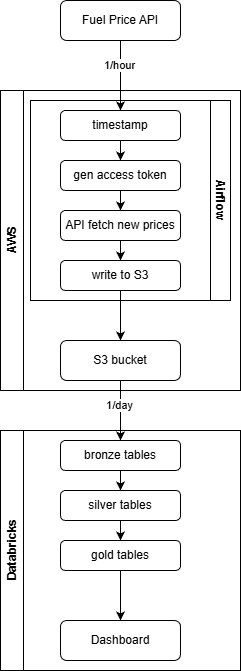

The diagram above was exported from draw.io. Its source (the exported page's mxGraphModel, read from the mxfile embedded in the PNG):
<mxGraphModel dx="1426" dy="743" grid="1" gridSize="10" guides="1" tooltips="1" connect="1" arrows="1" fold="1" page="1" pageScale="1" pageWidth="850" pageHeight="1100" math="0" shadow="0">
  <root>
    <mxCell id="0" />
    <mxCell id="1" parent="0" />
    <mxCell id="8ctmcJ4cuAPOjz9ZdeF1-1" parent="1" style="swimlane;horizontal=0;whiteSpace=wrap;html=1;" value="AWS" vertex="1">
      <mxGeometry height="300" width="240" x="110" y="180" as="geometry" />
    </mxCell>
    <mxCell id="8ctmcJ4cuAPOjz9ZdeF1-5" parent="8ctmcJ4cuAPOjz9ZdeF1-1" style="swimlane;horizontal=0;whiteSpace=wrap;html=1;startSize=20;rotation=-180;" value="Airflow" vertex="1">
      <mxGeometry height="200" width="200" x="30" y="10" as="geometry" />
    </mxCell>
    <mxCell id="8ctmcJ4cuAPOjz9ZdeF1-14" edge="1" parent="8ctmcJ4cuAPOjz9ZdeF1-5" source="8ctmcJ4cuAPOjz9ZdeF1-9" style="edgeStyle=orthogonalEdgeStyle;rounded=0;orthogonalLoop=1;jettySize=auto;html=1;exitX=0.5;exitY=1;exitDx=0;exitDy=0;entryX=0.5;entryY=0;entryDx=0;entryDy=0;" target="8ctmcJ4cuAPOjz9ZdeF1-10">
      <mxGeometry relative="1" as="geometry" />
    </mxCell>
    <mxCell id="8ctmcJ4cuAPOjz9ZdeF1-9" parent="8ctmcJ4cuAPOjz9ZdeF1-5" style="rounded=1;whiteSpace=wrap;html=1;" value="timestamp" vertex="1">
      <mxGeometry height="30" width="120" x="30" y="10" as="geometry" />
    </mxCell>
    <mxCell id="8ctmcJ4cuAPOjz9ZdeF1-15" edge="1" parent="8ctmcJ4cuAPOjz9ZdeF1-5" source="8ctmcJ4cuAPOjz9ZdeF1-10" style="edgeStyle=orthogonalEdgeStyle;rounded=0;orthogonalLoop=1;jettySize=auto;html=1;exitX=0.5;exitY=1;exitDx=0;exitDy=0;entryX=0.5;entryY=0;entryDx=0;entryDy=0;" target="8ctmcJ4cuAPOjz9ZdeF1-11">
      <mxGeometry relative="1" as="geometry" />
    </mxCell>
    <mxCell id="8ctmcJ4cuAPOjz9ZdeF1-10" parent="8ctmcJ4cuAPOjz9ZdeF1-5" style="rounded=1;whiteSpace=wrap;html=1;" value="gen access token" vertex="1">
      <mxGeometry height="30" width="120" x="30" y="60" as="geometry" />
    </mxCell>
    <mxCell id="8ctmcJ4cuAPOjz9ZdeF1-16" edge="1" parent="8ctmcJ4cuAPOjz9ZdeF1-5" source="8ctmcJ4cuAPOjz9ZdeF1-11" style="edgeStyle=orthogonalEdgeStyle;rounded=0;orthogonalLoop=1;jettySize=auto;html=1;exitX=0.5;exitY=1;exitDx=0;exitDy=0;entryX=0.5;entryY=0;entryDx=0;entryDy=0;" target="8ctmcJ4cuAPOjz9ZdeF1-12">
      <mxGeometry relative="1" as="geometry" />
    </mxCell>
    <mxCell id="8ctmcJ4cuAPOjz9ZdeF1-11" parent="8ctmcJ4cuAPOjz9ZdeF1-5" style="rounded=1;whiteSpace=wrap;html=1;" value="API fetch new prices" vertex="1">
      <mxGeometry height="30" width="120" x="30" y="110" as="geometry" />
    </mxCell>
    <mxCell id="8ctmcJ4cuAPOjz9ZdeF1-12" parent="8ctmcJ4cuAPOjz9ZdeF1-5" style="rounded=1;whiteSpace=wrap;html=1;" value="write to S3" vertex="1">
      <mxGeometry height="30" width="120" x="30" y="160" as="geometry" />
    </mxCell>
    <mxCell id="8ctmcJ4cuAPOjz9ZdeF1-8" parent="8ctmcJ4cuAPOjz9ZdeF1-1" style="rounded=1;whiteSpace=wrap;html=1;" value="S3 bucket" vertex="1">
      <mxGeometry height="40" width="120" x="60" y="250" as="geometry" />
    </mxCell>
    <mxCell id="8ctmcJ4cuAPOjz9ZdeF1-17" edge="1" parent="8ctmcJ4cuAPOjz9ZdeF1-1" source="8ctmcJ4cuAPOjz9ZdeF1-12" style="edgeStyle=orthogonalEdgeStyle;rounded=0;orthogonalLoop=1;jettySize=auto;html=1;exitX=0.5;exitY=1;exitDx=0;exitDy=0;entryX=0.5;entryY=0;entryDx=0;entryDy=0;" target="8ctmcJ4cuAPOjz9ZdeF1-8">
      <mxGeometry relative="1" as="geometry" />
    </mxCell>
    <mxCell id="8ctmcJ4cuAPOjz9ZdeF1-13" edge="1" parent="1" source="8ctmcJ4cuAPOjz9ZdeF1-7" style="edgeStyle=orthogonalEdgeStyle;rounded=0;orthogonalLoop=1;jettySize=auto;html=1;exitX=0.5;exitY=1;exitDx=0;exitDy=0;entryX=0.5;entryY=0;entryDx=0;entryDy=0;" target="8ctmcJ4cuAPOjz9ZdeF1-9">
      <mxGeometry relative="1" as="geometry" />
    </mxCell>
    <mxCell id="8ctmcJ4cuAPOjz9ZdeF1-27" connectable="0" parent="8ctmcJ4cuAPOjz9ZdeF1-13" style="edgeLabel;html=1;align=center;verticalAlign=middle;resizable=0;points=[];" value="1/hour" vertex="1">
      <mxGeometry relative="1" x="-0.3143" y="-2" as="geometry">
        <mxPoint as="offset" />
      </mxGeometry>
    </mxCell>
    <mxCell id="8ctmcJ4cuAPOjz9ZdeF1-7" parent="1" style="rounded=1;whiteSpace=wrap;html=1;" value="Fuel Price API" vertex="1">
      <mxGeometry height="40" width="120" x="170" y="90" as="geometry" />
    </mxCell>
    <mxCell id="8ctmcJ4cuAPOjz9ZdeF1-18" parent="1" style="swimlane;horizontal=0;whiteSpace=wrap;html=1;" value="Databricks" vertex="1">
      <mxGeometry height="240" width="240" x="110" y="520" as="geometry" />
    </mxCell>
    <mxCell id="8ctmcJ4cuAPOjz9ZdeF1-24" edge="1" parent="8ctmcJ4cuAPOjz9ZdeF1-18" source="8ctmcJ4cuAPOjz9ZdeF1-19" style="edgeStyle=orthogonalEdgeStyle;rounded=0;orthogonalLoop=1;jettySize=auto;html=1;exitX=0.5;exitY=1;exitDx=0;exitDy=0;entryX=0.5;entryY=0;entryDx=0;entryDy=0;" target="8ctmcJ4cuAPOjz9ZdeF1-20">
      <mxGeometry relative="1" as="geometry" />
    </mxCell>
    <mxCell id="8ctmcJ4cuAPOjz9ZdeF1-19" parent="8ctmcJ4cuAPOjz9ZdeF1-18" style="rounded=1;whiteSpace=wrap;html=1;" value="bronze tables" vertex="1">
      <mxGeometry height="30" width="120" x="60" y="10" as="geometry" />
    </mxCell>
    <mxCell id="8ctmcJ4cuAPOjz9ZdeF1-25" edge="1" parent="8ctmcJ4cuAPOjz9ZdeF1-18" source="8ctmcJ4cuAPOjz9ZdeF1-20" style="edgeStyle=orthogonalEdgeStyle;rounded=0;orthogonalLoop=1;jettySize=auto;html=1;exitX=0.5;exitY=1;exitDx=0;exitDy=0;entryX=0.5;entryY=0;entryDx=0;entryDy=0;" target="8ctmcJ4cuAPOjz9ZdeF1-21">
      <mxGeometry relative="1" as="geometry" />
    </mxCell>
    <mxCell id="8ctmcJ4cuAPOjz9ZdeF1-20" parent="8ctmcJ4cuAPOjz9ZdeF1-18" style="rounded=1;whiteSpace=wrap;html=1;" value="silver tables" vertex="1">
      <mxGeometry height="30" width="120" x="60" y="60" as="geometry" />
    </mxCell>
    <mxCell id="8ctmcJ4cuAPOjz9ZdeF1-26" edge="1" parent="8ctmcJ4cuAPOjz9ZdeF1-18" source="8ctmcJ4cuAPOjz9ZdeF1-21" style="edgeStyle=orthogonalEdgeStyle;rounded=0;orthogonalLoop=1;jettySize=auto;html=1;exitX=0.5;exitY=1;exitDx=0;exitDy=0;entryX=0.5;entryY=0;entryDx=0;entryDy=0;" target="8ctmcJ4cuAPOjz9ZdeF1-22">
      <mxGeometry relative="1" as="geometry" />
    </mxCell>
    <mxCell id="8ctmcJ4cuAPOjz9ZdeF1-21" parent="8ctmcJ4cuAPOjz9ZdeF1-18" style="rounded=1;whiteSpace=wrap;html=1;" value="gold tables" vertex="1">
      <mxGeometry height="30" width="120" x="60" y="110" as="geometry" />
    </mxCell>
    <mxCell id="8ctmcJ4cuAPOjz9ZdeF1-22" parent="8ctmcJ4cuAPOjz9ZdeF1-18" style="rounded=1;whiteSpace=wrap;html=1;" value="Dashboard" vertex="1">
      <mxGeometry height="40" width="120" x="60" y="190" as="geometry" />
    </mxCell>
    <mxCell id="8ctmcJ4cuAPOjz9ZdeF1-23" edge="1" parent="1" source="8ctmcJ4cuAPOjz9ZdeF1-8" style="edgeStyle=orthogonalEdgeStyle;rounded=0;orthogonalLoop=1;jettySize=auto;html=1;exitX=0.5;exitY=1;exitDx=0;exitDy=0;entryX=0.5;entryY=0;entryDx=0;entryDy=0;" target="8ctmcJ4cuAPOjz9ZdeF1-19">
      <mxGeometry relative="1" as="geometry" />
    </mxCell>
    <mxCell id="8ctmcJ4cuAPOjz9ZdeF1-28" connectable="0" parent="8ctmcJ4cuAPOjz9ZdeF1-23" style="edgeLabel;html=1;align=center;verticalAlign=middle;resizable=0;points=[];" value="1/day" vertex="1">
      <mxGeometry relative="1" x="-0.2" y="-2" as="geometry">
        <mxPoint as="offset" />
      </mxGeometry>
    </mxCell>
  </root>
</mxGraphModel>